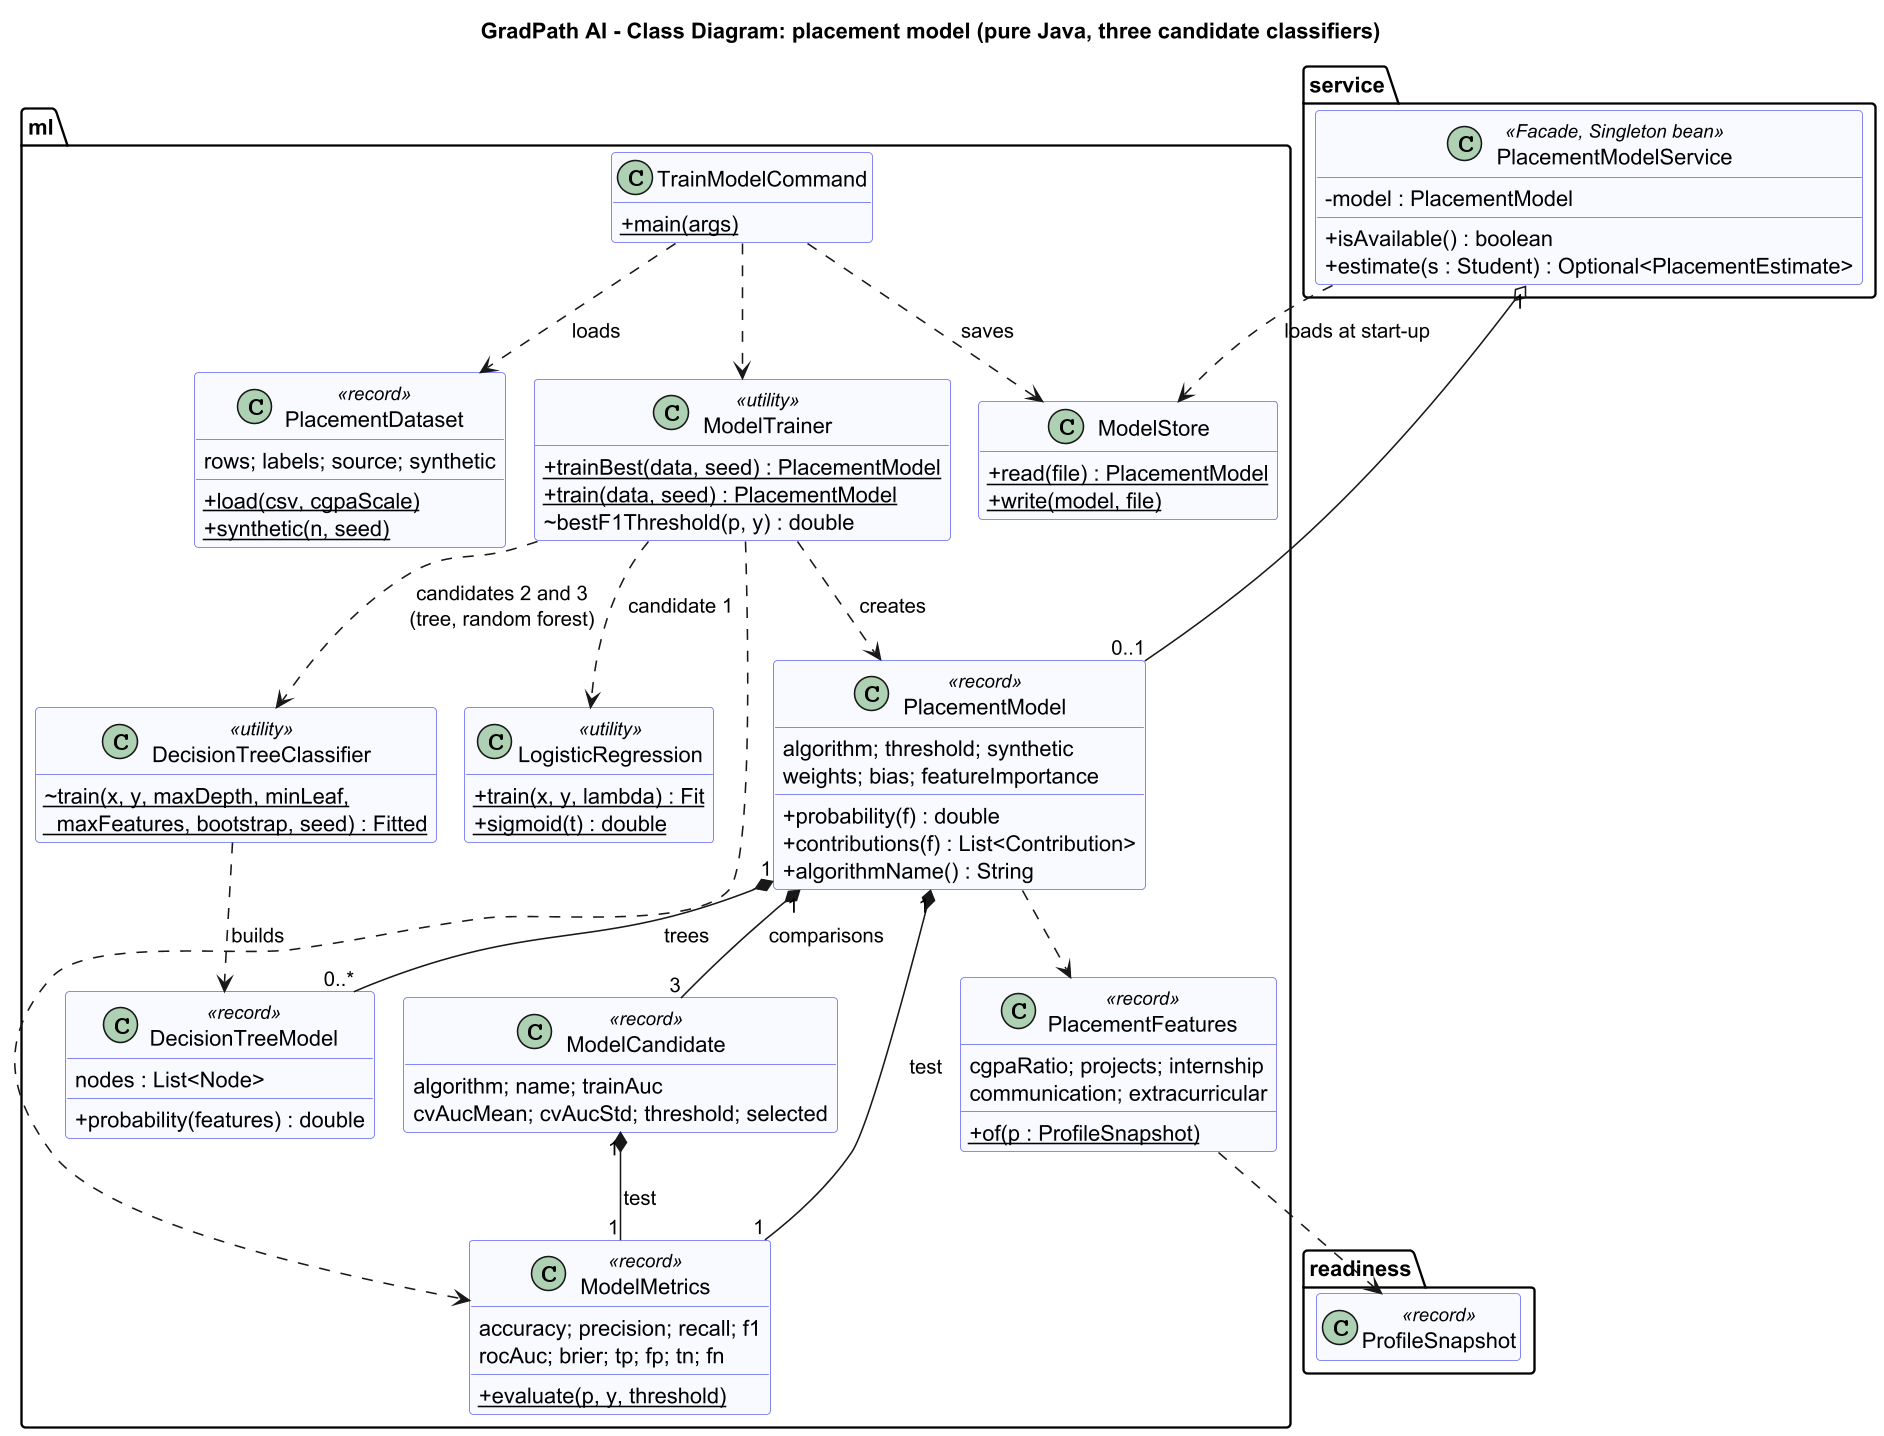

The diagram above was rendered by PlantUML. Its source (embedded in the PNG):
@startuml 03c_class_placement_model
skinparamlocked dpi 150
!pragma layout smetana
title GradPath AI - Class Diagram: placement model (pure Java, three candidate classifiers)
skinparam classAttributeIconSize 0
skinparam class {
  BackgroundColor #F8FAFF
  BorderColor #6366F1
}
hide empty members

package "ml" {
  class PlacementFeatures <<record>> {
    cgpaRatio; projects; internship
    communication; extracurricular
    + {static} of(p : ProfileSnapshot)
  }
  class PlacementDataset <<record>> {
    rows; labels; source; synthetic
    + {static} load(csv, cgpaScale)
    + {static} synthetic(n, seed)
  }
  class ModelTrainer <<utility>> {
    + {static} trainBest(data, seed) : PlacementModel
    + {static} train(data, seed) : PlacementModel
    ~ bestF1Threshold(p, y) : double
  }
  class LogisticRegression <<utility>> {
    + {static} train(x, y, lambda) : Fit
    + {static} sigmoid(t) : double
  }
  class DecisionTreeClassifier <<utility>> {
    ~ {static} train(x, y, maxDepth, minLeaf,\n  maxFeatures, bootstrap, seed) : Fitted
  }
  class DecisionTreeModel <<record>> {
    nodes : List<Node>
    + probability(features) : double
  }
  class ModelCandidate <<record>> {
    algorithm; name; trainAuc
    cvAucMean; cvAucStd; threshold; selected
  }
  class ModelMetrics <<record>> {
    accuracy; precision; recall; f1
    rocAuc; brier; tp; fp; tn; fn
    + {static} evaluate(p, y, threshold)
  }
  class PlacementModel <<record>> {
    algorithm; threshold; synthetic
    weights; bias; featureImportance
    + probability(f) : double
    + contributions(f) : List<Contribution>
    + algorithmName() : String
  }
  class ModelStore {
    + {static} read(file) : PlacementModel
    + {static} write(model, file)
  }
  class TrainModelCommand {
    + {static} main(args)
  }
}
package "service" {
  class PlacementModelService <<Facade, Singleton bean>> {
    - model : PlacementModel
    + isAvailable() : boolean
    + estimate(s : Student) : Optional<PlacementEstimate>
  }
}
package "readiness" {
  class ProfileSnapshot <<record>>
}

TrainModelCommand ..> PlacementDataset : loads
TrainModelCommand ..> ModelTrainer
TrainModelCommand ..> ModelStore : saves
ModelTrainer ..> LogisticRegression : candidate 1
ModelTrainer ..> DecisionTreeClassifier : candidates 2 and 3\n(tree, random forest)
DecisionTreeClassifier ..> DecisionTreeModel : builds
ModelTrainer ..> ModelMetrics
ModelTrainer ..> PlacementModel : creates
PlacementModel "1" *-- "0..*" DecisionTreeModel : trees
PlacementModel "1" *-- "3" ModelCandidate : comparisons
PlacementModel "1" *-- "1" ModelMetrics : test
ModelCandidate "1" *-- "1" ModelMetrics : test
PlacementModel ..> PlacementFeatures
PlacementFeatures ..> ProfileSnapshot
PlacementModelService "1" o-- "0..1" PlacementModel
PlacementModelService ..> ModelStore : loads at start-up
@enduml